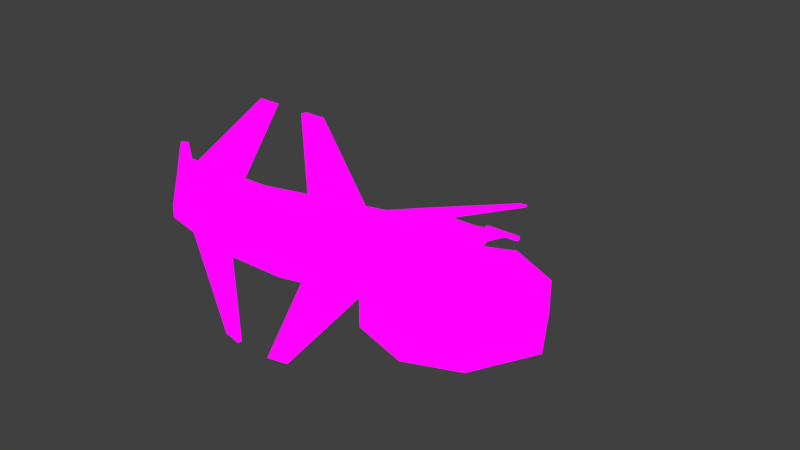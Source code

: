 # Source: bow.blend  (saved by Blender 2.79.0; exported with 4.5.12 LTS)
import bpy
from mathutils import Matrix  # noqa: F401  (used for matrix-valued properties, if any)

bpy.ops.wm.read_factory_settings(use_empty=True)
scene = bpy.context.scene
scene.name = 'Scene'

# ---- collections
col_collection_1 = bpy.data.collections.new('Collection 1'); scene.collection.children.link(col_collection_1)

# ---- images (referenced by path relative to the original .blend; pixels are not part of the script)
import os
ASSET_DIR = os.environ.get("B2B_ASSET_DIR", "")  # directory of the original .blend (textures are referenced by path, not embedded)
HERE = os.path.dirname(os.path.abspath(__file__))  # packed textures are extracted next to this script under _unpacked/

def load_image(name, relpath, width, height, colorspace="sRGB"):
    """Load a texture the original file referenced (path relative to the .blend, or extracted next to this script)."""
    p = next((c for c in (os.path.join(HERE, relpath), os.path.join(ASSET_DIR, relpath)) if relpath and os.path.exists(c)), "")
    if p:
        img = bpy.data.images.load(p, check_existing=True)
        img.name = name
    else:  # same state as the original file: an image datablock whose file is absent (Cycles renders it pink)
        img = bpy.data.images.new(name, width, height)
        img.source = "FILE"
        img.filepath = "//" + (relpath or name)
    img.colorspace_settings.name = colorspace
    return img
img_bowtex = load_image('bowtex', 'bowtex.png', 1024, 1024, 'sRGB')

# ---- materials (node trees are filled in below, after node groups)
mat_wood = bpy.data.materials.new('wood')
mat_wood.alpha_threshold = 0.0
mat_wood.roughness = 0.5
mat_metal = bpy.data.materials.new('metal')
mat_metal.alpha_threshold = 0.0
mat_metal.roughness = 0.5
mat_metal2 = bpy.data.materials.new('metal2')
mat_metal2.alpha_threshold = 0.0
mat_metal2.roughness = 0.5

# ---- material node trees
mat_wood.use_nodes = True; mat_wood.node_tree.nodes.clear()
_N = mat_wood.node_tree.nodes; _L = mat_wood.node_tree.links
n0 = _N.new('ShaderNodeOutputMaterial'); n0.name = 'Material Output'; n0.location = (300, 300)
n1 = _N.new('ShaderNodeTexImage'); n1.name = 'Image Texture'; n1.location = (62, 145)
n1.width = 140
n1.image = img_bowtex
n2 = _N.new('ShaderNodeBsdfDiffuse'); n2.name = 'Diffuse BSDF'; n2.location = (10, 300)
n2.inputs[0].default_value = (0.1424, 0.05811, 0.02749, 1.0)
n2.inputs[1].default_value = 0.5
_L.new(n1.outputs[0], n0.inputs[0])
n0.is_active_output = True
mat_metal.use_nodes = True; mat_metal.node_tree.nodes.clear()
_N = mat_metal.node_tree.nodes; _L = mat_metal.node_tree.links
n0 = _N.new('ShaderNodeOutputMaterial'); n0.name = 'Material Output'; n0.location = (300, 300)
n1 = _N.new('ShaderNodeBsdfDiffuse'); n1.name = 'Diffuse BSDF'; n1.location = (10, 300)
n1.inputs[0].default_value = (0.07658, 0.03735, 0.02543, 1.0)
n1.inputs[1].default_value = 0.6
n2 = _N.new('ShaderNodeTexImage'); n2.name = 'Image Texture'; n2.location = (108, 137)
n2.width = 140
n2.image = img_bowtex
_L.new(n2.outputs[0], n0.inputs[0])
n0.is_active_output = True
mat_metal2.use_nodes = True; mat_metal2.node_tree.nodes.clear()
_N = mat_metal2.node_tree.nodes; _L = mat_metal2.node_tree.links
n0 = _N.new('ShaderNodeOutputMaterial'); n0.name = 'Material Output'; n0.location = (300, 300)
n1 = _N.new('ShaderNodeBsdfDiffuse'); n1.name = 'Diffuse BSDF'; n1.location = (10, 300)
n1.inputs[0].default_value = (0.008163, 0.42, 0.0, 1.0)
n1.inputs[1].default_value = 0.1084
n2 = _N.new('ShaderNodeTexImage'); n2.name = 'Image Texture'; n2.location = (108, 137)
n2.width = 140
n2.image = img_bowtex
_L.new(n2.outputs[0], n0.inputs[0])
n0.is_active_output = True

# ---- world
world_world = bpy.data.worlds.new('World'); scene.world = world_world
world_world.use_nodes = True; world_world.node_tree.nodes.clear()
_N = world_world.node_tree.nodes; _L = world_world.node_tree.links
n0 = _N.new('ShaderNodeOutputWorld'); n0.name = 'World Output'; n0.location = (300, 300)
n1 = _N.new('ShaderNodeBackground'); n1.name = 'Background'; n1.location = (10, 300)
n1.inputs[0].default_value = (0.05088, 0.05088, 0.05088, 1.0)
_L.new(n1.outputs[0], n0.inputs[0])
n0.is_active_output = True
world_world.color = (0.05088, 0.05088, 0.05088)
world_world.use_sun_shadow = False
world_world.sun_shadow_jitter_overblur = 0.0
world_world.cycles.sampling_method = 'MANUAL'

# ---- lights
light_hemi_003 = bpy.data.lights.new('Hemi.003', 'SUN')
light_hemi_003.transmission_factor = 0.0
light_hemi_003.angle = 0.1993
light_hemi_003.energy = 5.0
light_hemi_003.shadow_buffer_clip_start = 0.5
light_hemi_003.shadow_soft_size = 0.1
light_hemi_003.shadow_cascade_max_distance = 1000.0
light_hemi_002 = bpy.data.lights.new('Hemi.002', 'SUN')
light_hemi_002.transmission_factor = 0.0
light_hemi_002.angle = 0.1993
light_hemi_002.energy = 5.0
light_hemi_002.shadow_buffer_clip_start = 0.5
light_hemi_002.shadow_soft_size = 0.1
light_hemi_002.shadow_cascade_max_distance = 1000.0
light_hemi_001 = bpy.data.lights.new('Hemi.001', 'SUN')
light_hemi_001.transmission_factor = 0.0
light_hemi_001.angle = 0.1993
light_hemi_001.energy = 5.0
light_hemi_001.shadow_buffer_clip_start = 0.5
light_hemi_001.shadow_soft_size = 0.1
light_hemi_001.shadow_cascade_max_distance = 1000.0
light_hemi = bpy.data.lights.new('Hemi', 'SUN')
light_hemi.transmission_factor = 0.0
light_hemi.angle = 0.1993
light_hemi.energy = 5.0
light_hemi.shadow_buffer_clip_start = 0.5
light_hemi.shadow_soft_size = 0.1
light_hemi.shadow_cascade_max_distance = 1000.0

# ---- meshes
me_cube = bpy.data.meshes.new('Cube')
me_cube.from_pydata([(-1.242, 0.08509, -2.328), (-0.2292, 1.201, -1.617), (-1.229, 2.716, -2.328), (-0.226, 1.695, -1.617), (1.139, 0.1449, -2.328), (0.2043, 1.215, -1.617), (1.18, 2.746, -2.328), (0.2141, 1.702, -1.617), (0.03059, 3.294, -2.328), (0.005748, 1.802, -1.617), (0.03059, -0.3016, -2.328), (-0.001482, 1.132, -1.617), (-1.757, 1.496, -2.328), (-0.3256, 1.465, -1.617), (1.838, 1.496, -2.328), (0.3365, 1.47, -1.617), (-1.757, 1.496, -1.617), (-1.229, 2.716, -1.617), (0.03059, 3.294, -1.617), (1.18, 2.746, -1.617), (1.838, 1.496, -1.617), (1.139, 0.1449, -1.617), (0.03059, -0.3016, -1.617), (-1.242, 0.08509, -1.617), (-0.1557, 1.46, -1.297), (-0.1051, 1.577, -1.297), (0.004478, 1.627, -1.297), (0.09886, 1.582, -1.297), (0.1583, 1.47, -1.297), (0.09101, 1.339, -1.297), (-0.008823, 1.299, -1.297), (-0.1079, 1.329, -1.297), (-0.3256, 1.465, -1.297), (-0.226, 1.695, -1.297), (0.005748, 1.802, -1.297), (0.2141, 1.702, -1.297), (0.3365, 1.47, -1.297), (0.2043, 1.215, -1.297), (-0.001482, 1.132, -1.297), (-0.2292, 1.201, -1.297), (-0.1557, 1.46, -0.7584), (-0.1051, 1.577, -0.7584), (0.004478, 1.627, -0.7584), (0.09886, 1.582, -0.7584), (0.1583, 1.47, -0.7584), (0.09101, 1.339, -0.7584), (-0.008823, 1.299, -0.7584), (-0.1079, 1.329, -0.7584), (-0.2958, 1.46, -0.6393), (-0.1988, 1.684, -0.6393), (0.01145, 1.781, -0.6393), (0.1925, 1.694, -0.6393), (0.3066, 1.478, -0.6393), (0.1775, 1.228, -0.6393), (-0.01407, 1.151, -0.6393), (-0.2042, 1.209, -0.6393), (-0.2958, 1.46, -0.5417), (-0.1988, 1.684, -0.5417), (0.01145, 1.781, -0.5417), (0.1925, 1.694, -0.5417), (0.3066, 1.478, -0.5417), (0.1775, 1.228, -0.5417), (-0.01407, 1.151, -0.5417), (-0.2042, 1.209, -0.5417), (0.5021, 1.46, -0.612), (0.5014, 1.59, -0.556), (0.4999, 1.645, -0.4345), (0.4986, 1.596, -0.3299), (0.4978, 1.471, -0.264), (0.4987, 1.326, -0.3386), (0.5001, 1.282, -0.4492), (0.5015, 1.315, -0.559), (-0.5042, 1.46, -0.6245), (-0.5049, 1.59, -0.5684), (-0.5064, 1.645, -0.447), (-0.5077, 1.596, -0.3424), (-0.5085, 1.471, -0.2765), (-0.5076, 1.326, -0.3511), (-0.5062, 1.282, -0.4617), (-0.5048, 1.315, -0.5715), (0.1645, 1.645, -0.4387), (-0.1709, 1.645, -0.4428), (-0.1722, 1.596, -0.3382), (0.1632, 1.596, -0.3341), (0.166, 1.315, -0.5632), (-0.1694, 1.315, -0.5674), (-0.1687, 1.46, -0.6203), (0.1667, 1.46, -0.6162), (0.166, 1.59, -0.5601), (-0.1694, 1.59, -0.5643), (0.1624, 1.471, -0.2682), (-0.1731, 1.471, -0.2723), (-0.1721, 1.326, -0.3469), (0.1633, 1.326, -0.3428), (-0.1708, 1.282, -0.4576), (0.1647, 1.282, -0.4534), (1.945, -2.72, 1.623), (1.951, -2.894, 1.063), (-1.999, -2.72, 1.575), (-1.993, -2.894, 1.014), (0.6303, -2.72, 1.607), (0.6357, -2.894, 1.046), (-0.6842, -2.72, 1.591), (-0.6788, -2.894, 1.03), (0.2008, 2.626, -0.9902), (0.2002, 2.648, -0.9427), (-0.1935, 2.626, -0.9951), (-0.1941, 2.648, -0.9476), (-0.06267, 2.648, -0.9459), (-0.06208, 2.626, -0.9935), (0.06875, 2.648, -0.9443), (0.06933, 2.626, -0.9919), (0.3571, 2.706, -1.047), (0.3561, 2.745, -0.9623), (-0.3484, 2.706, -1.056), (-0.3495, 2.745, -0.971), (-0.1143, 2.745, -0.9681), (-0.1132, 2.706, -1.053), (0.1209, 2.745, -0.9652), (0.122, 2.706, -1.05), (0.278, 2.862, -1.033), (0.2787, 2.835, -1.091), (-0.2697, 2.862, -1.04), (-0.269, 2.835, -1.098), (-0.1127, 2.835, -1.096), (-0.1134, 2.862, -1.038), (0.1225, 2.835, -1.093), (0.1218, 2.862, -1.035), (0.3578, 2.829, -1.104), (0.3568, 2.868, -1.019), (-0.3477, 2.829, -1.113), (-0.3488, 2.868, -1.028), (-0.1136, 2.868, -1.025), (-0.1125, 2.829, -1.11), (0.1216, 2.868, -1.022), (0.1227, 2.829, -1.107), (0.05731, 3.062, -1.147), (0.05763, 3.05, -1.173), (-0.0462, 3.062, -1.149), (-0.04588, 3.05, -1.174), (0.1261, 3.062, -1.147), (0.1264, 3.05, -1.172), (-0.115, 3.062, -1.15), (-0.1147, 3.05, -1.175), (1.943, -3.068, 1.764), (1.949, -3.242, 1.203), (-2.001, -3.068, 1.715), (-1.995, -3.242, 1.154), (-2.28, -2.655, 1.526), (-2.276, -2.776, 1.099), (-2.281, -2.896, 1.622), (-2.277, -3.016, 1.196), (2.408, -2.555, 1.589), (2.411, -2.681, 1.148), (2.406, -2.807, 1.69), (2.41, -2.933, 1.249), (-2.921, -2.181, 1.481), (-2.918, -2.257, 1.164), (-2.922, -2.333, 1.542), (-2.919, -2.41, 1.225), (3.059, -2.118, 1.564), (3.062, -2.205, 1.22), (3.058, -2.291, 1.634), (3.061, -2.378, 1.29), (0.7887, -2.823, 1.815), (1.777, -2.826, 1.817), (-1.84, -2.826, 1.772), (-0.8524, -2.823, 1.794), (0.789, -3.132, 1.856), (1.775, -2.891, 1.879), (-1.84, -2.891, 1.834), (-0.8537, -3.132, 1.836), (-2.285, -2.843, 1.779), (-2.284, -2.602, 1.682), (2.402, -2.754, 1.847), (2.403, -2.502, 1.745), (-2.926, -2.281, 1.699), (-2.925, -2.128, 1.637), (3.054, -2.238, 1.791), (3.055, -2.065, 1.721), (0.8375, -3.137, 0.9671), (1.745, -3.141, 0.9658), (-1.792, -3.141, 0.9219), (-0.8844, -3.137, 0.9458), (0.8382, -3.358, 0.9844), (1.743, -3.136, 1.008), (-1.791, -3.136, 0.9644), (-0.8855, -3.358, 0.963), (-2.279, -3.064, 1.053), (-2.277, -2.823, 0.9567), (2.41, -2.729, 1.005), (2.409, -2.981, 1.107), (-2.92, -2.458, 1.082), (-2.92, -2.305, 1.021), (3.061, -2.252, 1.078), (3.06, -2.426, 1.148), (0.6346, -2.942, 0.9038), (1.949, -2.942, 0.9201), (-1.995, -2.942, 0.8712), (-0.68, -2.942, 0.8875), (0.6328, -3.608, 1.044), (1.947, -3.29, 1.06), (-1.996, -3.29, 1.011), (-0.6817, -3.608, 1.028), (0.3082, -3.557, -0.4229), (0.6398, -3.558, -0.4234), (-0.6523, -3.558, -0.4394), (-0.3208, -3.557, -0.4307), (0.3085, -3.637, -0.4166), (0.6391, -3.556, -0.4078), (-0.652, -3.556, -0.4239), (-0.3212, -3.637, -0.4244), (0.626, -2.667, 1.764), (1.941, -2.667, 1.78), (-2.003, -2.667, 1.731), (-0.6885, -2.667, 1.748), (0.6243, -3.332, 1.904), (1.939, -3.015, 1.921), (-2.005, -3.015, 1.872), (-0.6903, -3.332, 1.888), (0.2269, -2.542, 3.067), (0.5572, -2.543, 3.068), (-0.6521, -2.543, 3.053), (-0.3218, -2.542, 3.06), (0.2269, -2.645, 3.081), (0.5566, -2.565, 3.089), (-0.652, -2.565, 3.074), (-0.3222, -2.645, 3.074), (0.6286, -3.385, 1.747), (0.634, -3.56, 1.187), (-0.686, -3.385, 1.731), (-0.6806, -3.56, 1.17), (0.4934, -3.426, 1.615), (0.4963, -3.519, 1.315), (-0.5483, -3.426, 1.603), (-0.5454, -3.519, 1.302), (0.02763, 3.414, -0.6513), (0.02768, 3.413, -0.7281), (-0.0265, 3.414, -0.652), (-0.02645, 3.413, -0.7287), (0.09809, 3.423, -0.6755), (0.09827, 3.417, -0.6945), (-0.09705, 3.423, -0.6779), (-0.09686, 3.417, -0.6969), (0.09825, 3.464, -0.6884), (0.09843, 3.458, -0.7074), (-0.09689, 3.464, -0.6908), (-0.0967, 3.458, -0.7098), (0.05217, 3.492, -0.7025), (0.05227, 3.489, -0.7126), (-0.0505, 3.492, -0.7038), (-0.0504, 3.489, -0.7138), (0.001319, 3.602, -0.7431), (0.001319, 3.602, -0.7431), (0.001319, 3.602, -0.7431), (0.001319, 3.602, -0.7431), (0.1784, 0.6343, 0.2593), (0.1787, 0.6233, 0.1527), (-0.1812, 0.6233, 0.1483), (-0.1815, 0.6343, 0.2549), (-0.3556, -2.71, 1.322), (0.324, -2.71, 1.33), (0.3247, -2.731, 1.192), (-0.3549, -2.731, 1.184), (0.05679, -4.227, 1.718), (0.05725, -4.242, 1.67), (-0.1092, -4.227, 1.715), (-0.1088, -4.242, 1.668)], [], [(12, 16, 17, 2), (8, 18, 19, 6), (14, 20, 21, 4), (10, 22, 23, 0), (4, 21, 22, 10), (2, 17, 18, 8), (14, 4, 10, 0, 12, 2, 8, 6), (6, 19, 20, 14), (0, 23, 16, 12), (13, 1, 39, 32), (13, 3, 17, 16), (9, 7, 19, 18), (15, 5, 21, 20), (11, 1, 23, 22), (3, 9, 18, 17), (5, 11, 22, 21), (1, 13, 16, 23), (7, 15, 20, 19), (28, 27, 43, 44), (9, 3, 33, 34), (5, 15, 36, 37), (3, 13, 32, 33), (15, 7, 35, 36), (11, 5, 37, 38), (1, 11, 38, 39), (7, 9, 34, 35), (24, 25, 33, 32), (26, 27, 35, 34), (28, 29, 37, 36), (30, 31, 39, 38), (25, 26, 34, 33), (29, 30, 38, 37), (31, 24, 32, 39), (27, 28, 36, 35), (42, 41, 49, 50), (30, 29, 45, 46), (31, 30, 46, 47), (27, 26, 42, 43), (24, 31, 47, 40), (26, 25, 41, 42), (29, 28, 44, 45), (25, 24, 40, 41), (48, 55, 63, 56), (45, 44, 52, 53), (41, 40, 48, 49), (44, 43, 51, 52), (46, 45, 53, 54), (47, 46, 54, 55), (43, 42, 50, 51), (40, 47, 55, 48), (56, 63, 62, 61, 60, 59, 58, 57), (50, 49, 57, 58), (53, 52, 60, 61), (49, 48, 56, 57), (52, 51, 59, 60), (54, 53, 61, 62), (55, 54, 62, 63), (51, 50, 58, 59), (64, 65, 66, 67, 68, 69, 70, 71), (72, 79, 78, 77, 76, 75, 74, 73), (82, 81, 74, 75), (86, 85, 79, 72), (66, 65, 104, 105), (92, 91, 76, 77), (89, 86, 72, 73), (91, 82, 75, 76), (94, 92, 102, 103), (85, 94, 78, 79), (71, 70, 95, 84), (84, 95, 94, 85), (95, 70, 97, 101), (95, 93, 92, 94), (68, 67, 83, 90), (90, 83, 82, 91), (65, 64, 87, 88), (88, 87, 86, 89), (69, 68, 90, 93), (93, 90, 91, 92), (65, 88, 111, 104), (73, 74, 107, 106), (64, 71, 84, 87), (87, 84, 85, 86), (67, 66, 80, 83), (83, 80, 81, 82), (147, 146, 150, 151), (155, 145, 201, 191), (77, 78, 99, 98), (69, 93, 100, 96), (93, 95, 101, 100), (78, 94, 103, 99), (70, 69, 96, 97), (92, 77, 98, 102), (107, 108, 116, 115), (110, 105, 113, 118), (104, 111, 119, 112), (80, 66, 105, 110), (88, 89, 109, 111), (89, 73, 106, 109), (74, 81, 108, 107), (81, 80, 110, 108), (118, 113, 129, 134), (112, 119, 135, 128), (114, 115, 131, 130), (105, 104, 112, 113), (111, 109, 117, 119), (108, 110, 118, 116), (109, 106, 114, 117), (106, 107, 115, 114), (125, 122, 142, 138), (124, 126, 137, 139), (127, 125, 138, 136), (115, 116, 132, 131), (113, 112, 128, 129), (119, 117, 133, 135), (116, 118, 134, 132), (117, 114, 130, 133), (120, 121, 129, 128), (123, 122, 130, 131), (124, 123, 131, 132), (122, 125, 133, 130), (121, 126, 134, 129), (126, 124, 132, 134), (127, 120, 128, 135), (125, 127, 135, 133), (139, 138, 142, 143), (141, 140, 136, 137), (137, 136, 138, 139), (122, 123, 143, 142), (120, 127, 136, 140), (126, 121, 141, 137), (123, 124, 139, 143), (121, 120, 140, 141), (149, 99, 198, 189), (231, 230, 146, 147), (145, 144, 228, 229), (160, 152, 175, 179), (144, 154, 174, 217), (98, 148, 173, 214), (97, 96, 152, 153), (229, 231, 203, 200), (102, 98, 214, 215), (98, 99, 149, 148), (153, 161, 194, 190), (158, 150, 172, 176), (97, 153, 190, 197), (101, 97, 197, 196), (228, 144, 217, 216), (144, 145, 155, 154), (156, 157, 159, 158), (151, 150, 158, 159), (147, 151, 188, 202), (148, 149, 157, 156), (161, 160, 162, 163), (153, 152, 160, 161), (148, 156, 177, 173), (154, 155, 163, 162), (212, 215, 219, 216), (167, 166, 222, 223), (170, 171, 227, 226), (172, 173, 177, 176), (218, 214, 173, 172), (213, 217, 174, 175), (175, 174, 178, 179), (146, 230, 219, 218), (154, 162, 178, 174), (100, 102, 215, 212), (150, 146, 218, 172), (156, 158, 176, 177), (96, 100, 212, 213), (152, 96, 213, 175), (162, 160, 179, 178), (230, 228, 216, 219), (180, 181, 205, 204), (185, 184, 208, 209), (199, 196, 200, 203), (198, 202, 188, 189), (191, 190, 194, 195), (201, 197, 190, 191), (189, 188, 192, 193), (163, 155, 191, 195), (145, 229, 200, 201), (151, 159, 192, 188), (99, 103, 199, 198), (157, 149, 189, 193), (231, 147, 202, 203), (103, 101, 196, 199), (159, 157, 193, 192), (161, 163, 195, 194), (181, 180, 196, 197), (183, 182, 198, 199), (184, 185, 201, 200), (186, 187, 203, 202), (187, 183, 199, 203), (182, 186, 202, 198), (185, 181, 197, 201), (180, 184, 200, 196), (204, 205, 209, 208), (206, 207, 211, 210), (184, 180, 204, 208), (186, 182, 206, 210), (187, 186, 210, 211), (182, 183, 207, 206), (181, 185, 209, 205), (183, 187, 211, 207), (164, 165, 213, 212), (166, 167, 215, 214), (169, 168, 216, 217), (171, 170, 218, 219), (170, 166, 214, 218), (167, 171, 219, 215), (168, 164, 212, 216), (165, 169, 217, 213), (223, 222, 226, 227), (221, 220, 224, 225), (164, 168, 224, 220), (166, 170, 226, 222), (168, 169, 225, 224), (165, 164, 220, 221), (169, 165, 221, 225), (171, 167, 223, 227), (232, 233, 229, 228), (235, 234, 230, 231), (234, 232, 228, 230), (233, 235, 231, 229), (259, 256, 236, 238), (238, 236, 240, 242), (256, 257, 237, 236), (257, 258, 239, 237), (258, 259, 238, 239), (241, 243, 247, 245), (236, 237, 241, 240), (237, 239, 243, 241), (239, 238, 242, 243), (246, 244, 248, 250), (243, 242, 246, 247), (242, 240, 244, 246), (240, 241, 245, 244), (248, 249, 253, 252), (244, 245, 249, 248), (245, 247, 251, 249), (247, 246, 250, 251), (254, 252, 253, 255), (249, 251, 255, 253), (251, 250, 254, 255), (250, 248, 252, 254), (263, 235, 233, 262), (263, 260, 259, 258), (262, 263, 258, 257), (261, 262, 257, 256), (260, 261, 256, 259), (234, 260, 261, 232), (234, 235, 263, 260), (102, 100, 261, 260), (101, 103, 263, 262), (103, 102, 260, 263), (233, 232, 261, 262), (100, 101, 262, 261), (235, 267, 266, 234), (234, 266, 264, 232), (232, 264, 265, 233), (233, 265, 267, 235), (265, 264, 266, 267)])
me_cube.polygons.foreach_set('material_index', [0, 0, 0, 0, 0, 0, 0, 0, 0, 2, 0, 0, 0, 0, 0, 0, 0, 0, 0, 2, 2, 2, 2, 2, 2, 2, 2, 2, 2, 2, 2, 2, 2, 2, 2, 0, 0, 0, 0, 0, 0, 0, 2, 2, 2, 2, 2, 2, 2, 2, 2, 2, 2, 2, 2, 2, 2, 2, 1, 1, 1, 1, 1, 1, 1, 1, 1, 1, 1, 2, 1, 2, 1, 2, 1, 1, 1, 2, 1, 1, 1, 1, 1, 2, 0, 0, 1, 1, 1, 1, 1, 1, 1, 1, 1, 1, 1, 1, 1, 1, 1, 1, 1, 1, 1, 1, 1, 1, 1, 1, 1, 1, 1, 1, 1, 1, 1, 1, 1, 1, 1, 1, 1, 1, 1, 1, 1, 1, 1, 1, 1, 1, 0, 0, 0, 0, 0, 0, 0, 0, 0, 0, 0, 0, 0, 0, 0, 0, 0, 0, 0, 0, 0, 0, 0, 0, 0, 2, 2, 0, 0, 0, 0, 0, 0, 0, 0, 0, 0, 0, 0, 0, 2, 2, 0, 0, 0, 0, 0, 0, 0, 0, 0, 0, 0, 0, 0, 0, 0, 0, 0, 0, 0, 0, 0, 0, 2, 2, 2, 2, 2, 2, 2, 2, 0, 0, 0, 0, 0, 0, 0, 0, 2, 2, 2, 2, 2, 2, 2, 2, 0, 0, 0, 0, 2, 2, 2, 2, 2, 2, 2, 2, 2, 2, 2, 2, 2, 2, 2, 2, 2, 2, 2, 2, 2, 0, 2, 2, 2, 2, 0, 0, 0, 0, 1, 0, 1, 2, 2, 2, 2, 2])
_uv = me_cube.uv_layers.new(name='UVMap')
_uv.uv.foreach_set('vector', [0.3715, 0.7054, 0.3169, 0.7059, 0.3169, 0.6074, 0.3716, 0.6069, 0.4936, 0.7555, 0.4395, 0.7563, 0.4351, 0.6587, 0.4892, 0.6579, 0.2339, 0.492, 0.2876, 0.4935, 0.2745, 0.5975, 0.2208, 0.596, 0.2216, 0.6886, 0.2753, 0.6901, 0.2876, 0.758, 0.2339, 0.7565, 0.2208, 0.596, 0.2745, 0.5975, 0.2753, 0.6901, 0.2216, 0.6886, 0.3716, 0.6069, 0.3169, 0.6074, 0.3189, 0.556, 0.3735, 0.5555, 0.3865, 0.546, 0.3169, 0.4541, 0.3211, 0.3603, 0.3866, 0.2803, 0.4978, 0.2865, 0.5638, 0.3621, 0.5638, 0.4708, 0.4913, 0.5369, 0.4892, 0.6579, 0.4351, 0.6587, 0.4395, 0.5563, 0.4936, 0.5555, 0.3735, 0.8141, 0.3189, 0.8146, 0.3169, 0.7059, 0.3715, 0.7054, 0.1921, 0.9382, 0.1925, 0.9585, 0.1679, 0.9587, 0.1675, 0.9384, 0.4524, 0.1617, 0.465, 0.1473, 0.5657, 0.1878, 0.4991, 0.2639, 0.465, 0.1273, 0.4517, 0.1154, 0.4926, 0.01314, 0.5657, 0.07888, 0.4321, 0.1138, 0.4188, 0.1313, 0.3169, 0.09733, 0.387, 0.004733, 0.4196, 0.1487, 0.4314, 0.163, 0.3871, 0.2709, 0.3211, 0.1912, 0.465, 0.1473, 0.465, 0.1273, 0.5657, 0.07888, 0.5657, 0.1878, 0.4188, 0.1313, 0.4196, 0.1487, 0.3211, 0.1912, 0.3169, 0.09733, 0.4314, 0.163, 0.4524, 0.1617, 0.4991, 0.2639, 0.3871, 0.2709, 0.4517, 0.1154, 0.4321, 0.1138, 0.387, 0.004733, 0.4926, 0.01314, 0.7967, 0.8831, 0.8057, 0.8837, 0.8057, 0.9257, 0.7967, 0.9252, 0.1925, 0.9102, 0.1921, 0.9196, 0.1675, 0.9198, 0.1679, 0.9104, 0.2208, 0.9201, 0.2232, 0.9004, 0.2474, 0.901, 0.245, 0.9207, 0.1921, 0.9196, 0.1921, 0.9382, 0.1675, 0.9384, 0.1675, 0.9198, 0.06204, 0.9344, 0.06122, 0.9534, 0.03685, 0.9538, 0.03767, 0.9348, 0.221, 0.9373, 0.2208, 0.9201, 0.245, 0.9207, 0.2452, 0.9379, 0.2232, 0.9494, 0.221, 0.9373, 0.2452, 0.9379, 0.2474, 0.95, 0.06122, 0.9534, 0.06204, 0.9711, 0.03767, 0.9715, 0.03685, 0.9538, 0.03254, 0.9116, 0.03891, 0.9043, 0.05073, 0.9093, 0.03817, 0.9237, 0.03891, 0.8948, 0.03291, 0.8894, 0.03748, 0.8773, 0.05073, 0.8893, 0.02338, 0.8886, 0.01662, 0.8976, 0.00461, 0.8933, 0.01786, 0.8758, 0.017, 0.906, 0.02214, 0.9122, 0.01721, 0.925, 0.005393, 0.9107, 0.03891, 0.9043, 0.03891, 0.8948, 0.05073, 0.8893, 0.05073, 0.9093, 0.01662, 0.8976, 0.017, 0.906, 0.005393, 0.9107, 0.00461, 0.8933, 0.02214, 0.9122, 0.03254, 0.9116, 0.03817, 0.9237, 0.01721, 0.925, 0.03291, 0.8894, 0.02338, 0.8886, 0.01786, 0.8758, 0.03748, 0.8773, 0.07126, 0.9483, 0.07126, 0.9389, 0.07906, 0.9344, 0.07906, 0.9526, 0.009736, 0.9347, 0.01785, 0.9344, 0.01785, 0.9762, 0.009736, 0.9765, 0.00461, 0.9358, 0.009736, 0.9347, 0.009736, 0.9765, 0.00461, 0.9776, 0.8057, 0.8837, 0.8135, 0.8834, 0.8135, 0.9255, 0.8057, 0.9257, 0.7023, 0.9317, 0.6925, 0.9319, 0.6922, 0.8894, 0.702, 0.8892, 0.7159, 0.9319, 0.7115, 0.9317, 0.7112, 0.8893, 0.7156, 0.8894, 0.01785, 0.9344, 0.02763, 0.9354, 0.02763, 0.9772, 0.01785, 0.9762, 0.7115, 0.9317, 0.7023, 0.9317, 0.702, 0.8892, 0.7112, 0.8893, 0.7013, 0.8796, 0.6825, 0.8799, 0.6824, 0.8722, 0.7012, 0.8719, 0.2729, 0.9307, 0.2823, 0.9363, 0.2801, 0.948, 0.2619, 0.9372, 0.7112, 0.8893, 0.702, 0.8892, 0.7013, 0.8796, 0.7189, 0.8796, 0.7967, 0.9252, 0.8057, 0.9257, 0.8055, 0.9366, 0.7882, 0.9356, 0.2701, 0.9227, 0.2729, 0.9307, 0.2619, 0.9372, 0.2567, 0.9219, 0.2725, 0.915, 0.2701, 0.9227, 0.2567, 0.9219, 0.2613, 0.9071, 0.8057, 0.9257, 0.8135, 0.9255, 0.8205, 0.9361, 0.8055, 0.9366, 0.2823, 0.9115, 0.2725, 0.915, 0.2613, 0.9071, 0.2801, 0.9004, 0.4989, 0.9441, 0.4789, 0.9453, 0.4691, 0.9334, 0.4683, 0.9172, 0.4813, 0.9001, 0.4996, 0.9016, 0.5111, 0.9119, 0.5111, 0.9301, 0.7273, 0.8799, 0.7189, 0.8796, 0.7189, 0.8719, 0.7272, 0.8722, 0.1423, 0.8736, 0.1445, 0.8544, 0.1519, 0.8545, 0.1496, 0.8738, 0.7189, 0.8796, 0.7013, 0.8796, 0.7012, 0.8719, 0.7189, 0.8719, 0.7882, 0.9356, 0.8055, 0.9366, 0.8055, 0.9442, 0.7882, 0.9432, 0.1426, 0.8896, 0.1423, 0.8736, 0.1496, 0.8738, 0.1499, 0.8897, 0.1445, 0.8998, 0.1426, 0.8896, 0.1499, 0.8897, 0.1519, 0.8999, 0.8055, 0.9366, 0.8205, 0.9361, 0.8205, 0.9437, 0.8055, 0.9442, 0.1868, 0.5708, 0.1941, 0.5669, 0.2041, 0.568, 0.2102, 0.5732, 0.2116, 0.5804, 0.2026, 0.5844, 0.1936, 0.5831, 0.1868, 0.5785, 0.9312, 0.3832, 0.9304, 0.3711, 0.9371, 0.3652, 0.9462, 0.3649, 0.9559, 0.3729, 0.9552, 0.384, 0.9494, 0.3909, 0.9391, 0.3908, 0.1432, 0.3721, 0.1433, 0.3779, 0.1175, 0.3779, 0.1175, 0.3721, 0.8679, 0.6362, 0.8679, 0.6484, 0.8421, 0.6484, 0.8421, 0.6362, 0.2041, 0.568, 0.1941, 0.5669, 0.1954, 0.492, 0.1994, 0.4925, 0.1433, 0.3516, 0.1432, 0.3612, 0.1175, 0.3612, 0.1175, 0.3516, 0.8678, 0.6276, 0.8679, 0.6362, 0.8421, 0.6362, 0.8421, 0.6276, 0.1432, 0.3612, 0.1432, 0.3721, 0.1175, 0.3721, 0.1175, 0.3612, 0.4098, 0.6024, 0.4186, 0.6047, 0.4258, 0.8379, 0.3827, 0.8249, 0.4033, 0.5976, 0.4098, 0.6024, 0.4025, 0.6235, 0.396, 0.6186, 0.4178, 0.5555, 0.4243, 0.5604, 0.417, 0.5814, 0.4105, 0.5765, 0.4105, 0.5765, 0.417, 0.5814, 0.4098, 0.6024, 0.4033, 0.5976, 0.6463, 0.4862, 0.6708, 0.4945, 0.6708, 0.8624, 0.5749, 0.8297, 0.417, 0.5814, 0.4258, 0.5836, 0.4186, 0.6047, 0.4098, 0.6024, 0.1948, 0.3612, 0.1948, 0.3721, 0.169, 0.3721, 0.169, 0.3612, 0.169, 0.3612, 0.169, 0.3721, 0.1432, 0.3721, 0.1432, 0.3612, 0.9194, 0.6276, 0.9194, 0.6362, 0.8936, 0.6362, 0.8936, 0.6276, 0.8936, 0.6276, 0.8936, 0.6362, 0.8679, 0.6362, 0.8678, 0.6276, 0.1948, 0.3516, 0.1948, 0.3612, 0.169, 0.3612, 0.169, 0.3516, 0.169, 0.3516, 0.169, 0.3612, 0.1432, 0.3612, 0.1433, 0.3516, 0.9194, 0.6276, 0.8936, 0.6276, 0.8858, 0.5396, 0.8959, 0.5396, 0.9391, 0.3908, 0.9494, 0.3909, 0.9453, 0.4806, 0.9413, 0.4806, 0.9194, 0.6362, 0.9194, 0.6484, 0.8936, 0.6484, 0.8936, 0.6362, 0.8936, 0.6362, 0.8936, 0.6484, 0.8679, 0.6484, 0.8679, 0.6362, 0.1948, 0.3721, 0.1948, 0.3779, 0.169, 0.3779, 0.169, 0.3721, 0.169, 0.3721, 0.169, 0.3779, 0.1433, 0.3779, 0.1432, 0.3721, 0.5756, 0.9338, 0.5772, 0.8875, 0.5904, 0.8908, 0.5901, 0.9258, 0.02844, 0.5597, 0.02068, 0.603, 0.009218, 0.604, 0.01697, 0.5607, 0.9462, 0.3649, 0.9371, 0.3652, 0.9111, 0.01001, 0.9559, 0.004733, 0.1948, 0.3516, 0.169, 0.3516, 0.2066, 0.004733, 0.3076, 0.004734, 0.8329, 0.873, 0.8237, 0.8737, 0.7882, 0.5286, 0.8329, 0.5218, 0.7783, 0.8541, 0.7538, 0.8624, 0.6824, 0.5189, 0.7783, 0.4862, 0.1936, 0.5831, 0.2026, 0.5844, 0.2116, 0.9007, 0.1675, 0.8917, 0.1433, 0.3516, 0.1175, 0.3516, 0.00461, 0.004734, 0.1056, 0.004733, 0.141, 0.4643, 0.1511, 0.4643, 0.1471, 0.4721, 0.1291, 0.4721, 0.1612, 0.4643, 0.1713, 0.4643, 0.1833, 0.4721, 0.1652, 0.4721, 0.8959, 0.5396, 0.8858, 0.5396, 0.8898, 0.5323, 0.9079, 0.5323, 0.169, 0.3779, 0.1948, 0.3779, 0.1713, 0.4643, 0.1612, 0.4643, 0.8936, 0.6276, 0.8678, 0.6276, 0.8757, 0.5396, 0.8858, 0.5396, 0.8678, 0.6276, 0.8421, 0.6276, 0.8656, 0.5396, 0.8757, 0.5396, 0.1175, 0.3779, 0.1433, 0.3779, 0.1511, 0.4643, 0.141, 0.4643, 0.1433, 0.3779, 0.169, 0.3779, 0.1612, 0.4643, 0.1511, 0.4643, 0.1652, 0.4721, 0.1833, 0.4721, 0.1833, 0.4826, 0.1652, 0.4826, 0.9079, 0.5323, 0.8898, 0.5323, 0.8898, 0.5218, 0.9079, 0.5218, 0.9394, 0.4875, 0.9466, 0.4876, 0.9465, 0.4982, 0.9393, 0.4981, 0.684, 0.9413, 0.688, 0.9413, 0.6895, 0.9558, 0.6824, 0.9558, 0.8858, 0.5396, 0.8757, 0.5396, 0.8717, 0.5323, 0.8898, 0.5323, 0.1511, 0.4643, 0.1612, 0.4643, 0.1652, 0.4721, 0.1471, 0.4721, 0.8757, 0.5396, 0.8656, 0.5396, 0.8537, 0.5323, 0.8717, 0.5323, 0.9413, 0.4806, 0.9453, 0.4806, 0.9466, 0.4876, 0.9394, 0.4875, 0.07709, 0.9067, 0.07709, 0.919, 0.05995, 0.9069, 0.05995, 0.9014, 0.6705, 0.8842, 0.6705, 0.9027, 0.653, 0.8975, 0.653, 0.8894, 0.07709, 0.8881, 0.07709, 0.9067, 0.05995, 0.9014, 0.05995, 0.8933, 0.1291, 0.4721, 0.1471, 0.4721, 0.1471, 0.4826, 0.1291, 0.4826, 0.306, 0.72, 0.299, 0.7207, 0.2968, 0.7142, 0.3038, 0.7134, 0.8898, 0.5323, 0.8717, 0.5323, 0.8718, 0.5218, 0.8898, 0.5218, 0.1471, 0.4721, 0.1652, 0.4721, 0.1652, 0.4826, 0.1471, 0.4826, 0.8717, 0.5323, 0.8537, 0.5323, 0.8537, 0.5218, 0.8718, 0.5218, 0.303, 0.7086, 0.2982, 0.7092, 0.3038, 0.7134, 0.2968, 0.7142, 0.2999, 0.6753, 0.3047, 0.6748, 0.299, 0.6705, 0.306, 0.6698, 0.2994, 0.6849, 0.2999, 0.6753, 0.306, 0.6698, 0.3053, 0.6843, 0.3047, 0.6748, 0.3042, 0.6844, 0.2983, 0.685, 0.299, 0.6705, 0.2982, 0.7092, 0.2986, 0.6995, 0.3046, 0.6989, 0.3038, 0.7134, 0.2986, 0.6995, 0.2994, 0.6849, 0.3053, 0.6843, 0.3046, 0.6989, 0.3035, 0.699, 0.303, 0.7086, 0.2968, 0.7142, 0.2975, 0.6996, 0.3042, 0.6844, 0.3035, 0.699, 0.2975, 0.6996, 0.2983, 0.685, 0.2958, 0.925, 0.2937, 0.925, 0.2942, 0.9205, 0.2964, 0.9205, 0.2943, 0.9364, 0.2922, 0.9364, 0.2928, 0.9318, 0.2949, 0.9318, 0.2949, 0.9318, 0.2928, 0.9318, 0.2937, 0.925, 0.2958, 0.925, 0.2915, 0.9004, 0.2964, 0.9005, 0.2964, 0.9205, 0.2942, 0.9205, 0.07709, 0.8758, 0.07709, 0.8881, 0.05995, 0.8933, 0.05995, 0.8879, 0.6705, 0.9027, 0.6705, 0.915, 0.653, 0.9029, 0.653, 0.8975, 0.6705, 0.8718, 0.6705, 0.8842, 0.653, 0.8894, 0.653, 0.8839, 0.7036, 0.9586, 0.6987, 0.9586, 0.7002, 0.9413, 0.7024, 0.9413, 0.1082, 0.5582, 0.09986, 0.5806, 0.08843, 0.5815, 0.09673, 0.5591, 0.0164, 0.7911, 0.06131, 0.7884, 0.06658, 0.8627, 0.02167, 0.8653, 0.02068, 0.603, 0.06559, 0.6003, 0.06099, 0.701, 0.01607, 0.7036, 0.7376, 0.9276, 0.7735, 0.9199, 0.7731, 0.933, 0.7372, 0.9406, 0.06559, 0.6003, 0.06358, 0.5581, 0.0762, 0.5573, 0.07822, 0.5996, 0.1447, 0.5772, 0.1421, 0.5562, 0.1546, 0.5549, 0.1573, 0.5758, 0.1009, 0.825, 0.1457, 0.8216, 0.1451, 0.8419, 0.11, 0.844, 0.01607, 0.7036, 0.0164, 0.7911, 0.004939, 0.7921, 0.00461, 0.7046, 0.145, 0.6586, 0.1447, 0.5772, 0.1573, 0.5758, 0.1576, 0.6573, 0.1447, 0.5772, 0.09986, 0.5806, 0.1082, 0.5582, 0.1421, 0.5562, 0.7731, 0.8837, 0.7365, 0.8996, 0.7369, 0.8878, 0.7735, 0.8719, 0.6305, 0.8849, 0.5904, 0.8908, 0.5911, 0.8778, 0.6312, 0.8718, 0.1009, 0.825, 0.11, 0.844, 0.09857, 0.8449, 0.08947, 0.8258, 0.1006, 0.7435, 0.1009, 0.825, 0.08947, 0.8258, 0.08912, 0.7444, 0.06099, 0.701, 0.06559, 0.6003, 0.07822, 0.5996, 0.07361, 0.7003, 0.06559, 0.6003, 0.02068, 0.603, 0.02844, 0.5597, 0.06358, 0.5581, 0.643, 0.8864, 0.6437, 0.9121, 0.6312, 0.9106, 0.6305, 0.8849, 0.5901, 0.9258, 0.5904, 0.8908, 0.6305, 0.8849, 0.6312, 0.9106, 0.5756, 0.9338, 0.5901, 0.9258, 0.5894, 0.9376, 0.5749, 0.9457, 0.1421, 0.5562, 0.1082, 0.5582, 0.1207, 0.4942, 0.1457, 0.4934, 0.3062, 0.617, 0.3057, 0.6449, 0.2968, 0.6473, 0.2973, 0.6194, 0.7731, 0.8837, 0.7735, 0.9199, 0.7376, 0.9276, 0.7365, 0.8996, 0.1421, 0.5562, 0.1457, 0.4934, 0.1583, 0.492, 0.1546, 0.5549, 0.06358, 0.5581, 0.02844, 0.5597, 0.03938, 0.4936, 0.06658, 0.4928, 0.7346, 0.1968, 0.7356, 0.3005, 0.6834, 0.301, 0.6824, 0.1973, 0.8548, 0.8437, 0.903, 0.8077, 0.903, 0.933, 0.8869, 0.945, 0.133, 0.9949, 0.08843, 0.9629, 0.1181, 0.8544, 0.133, 0.8651, 0.7228, 0.4265, 0.7425, 0.4263, 0.779, 0.4766, 0.7665, 0.4767, 0.708, 0.4045, 0.7366, 0.4042, 0.7425, 0.4263, 0.7228, 0.4265, 0.7336, 0.09304, 0.705, 0.09334, 0.7257, 0.05666, 0.7463, 0.05644, 0.7463, 0.05644, 0.7257, 0.05666, 0.7648, 0.004883, 0.779, 0.004733, 0.06658, 0.8627, 0.06131, 0.7884, 0.07394, 0.7877, 0.07921, 0.8619, 0.06358, 0.5581, 0.06658, 0.4928, 0.07921, 0.492, 0.0762, 0.5573, 0.1454, 0.7401, 0.145, 0.6586, 0.1576, 0.6573, 0.158, 0.7388, 0.5904, 0.8908, 0.5772, 0.8875, 0.5779, 0.8745, 0.5911, 0.8778, 0.643, 0.8864, 0.6305, 0.8849, 0.6312, 0.8718, 0.6437, 0.8733, 0.1457, 0.8216, 0.1454, 0.7401, 0.158, 0.7388, 0.1583, 0.8202, 0.1451, 0.8419, 0.1457, 0.8216, 0.1583, 0.8202, 0.1577, 0.8406, 0.2968, 0.6473, 0.3057, 0.6449, 0.3062, 0.6579, 0.2973, 0.6603, 0.06131, 0.7884, 0.06099, 0.701, 0.07361, 0.7003, 0.07394, 0.7877, 0.9123, 0.684, 0.9608, 0.6578, 0.9608, 0.7864, 0.9431, 0.796, 0.5554, 0.7116, 0.5029, 0.6678, 0.5375, 0.5555, 0.5567, 0.5715, 0.6279, 0.1811, 0.627, 0.2848, 0.5749, 0.2843, 0.5758, 0.1806, 0.6289, 0.07736, 0.6002, 0.07707, 0.6162, 0.05496, 0.636, 0.05516, 0.6191, 0.4248, 0.6398, 0.425, 0.6732, 0.4767, 0.6589, 0.4766, 0.5974, 0.3882, 0.6261, 0.3885, 0.6398, 0.425, 0.6191, 0.4248, 0.636, 0.05516, 0.6162, 0.05496, 0.6606, 0.004733, 0.6732, 0.004858, 0.03938, 0.4936, 0.02844, 0.5597, 0.01697, 0.5607, 0.02792, 0.4946, 0.02068, 0.603, 0.01607, 0.7036, 0.00461, 0.7046, 0.009218, 0.604, 0.5901, 0.9258, 0.6312, 0.9106, 0.6306, 0.9224, 0.5894, 0.9376, 0.09986, 0.5806, 0.1002, 0.6621, 0.08878, 0.6629, 0.08843, 0.5815, 0.1207, 0.4942, 0.1082, 0.5582, 0.09673, 0.5591, 0.1093, 0.4951, 0.0164, 0.7911, 0.02167, 0.8653, 0.01021, 0.8663, 0.004939, 0.7921, 0.1002, 0.6621, 0.1006, 0.7435, 0.08912, 0.7444, 0.08878, 0.6629, 0.6312, 0.9106, 0.6437, 0.9121, 0.6431, 0.9239, 0.6306, 0.9224, 0.3062, 0.617, 0.2973, 0.6194, 0.2972, 0.6076, 0.306, 0.6052, 0.6105, 0.3723, 0.6112, 0.3007, 0.627, 0.2848, 0.6261, 0.3885, 0.6124, 0.1648, 0.6131, 0.09325, 0.6289, 0.07736, 0.6279, 0.1811, 0.5945, 0.3006, 0.61, 0.3722, 0.5974, 0.3882, 0.5749, 0.2843, 0.6125, 0.09334, 0.5957, 0.1646, 0.5758, 0.1806, 0.6002, 0.07707, 0.5957, 0.1646, 0.6124, 0.1648, 0.6279, 0.1811, 0.5758, 0.1806, 0.6131, 0.09325, 0.6125, 0.09334, 0.6002, 0.07707, 0.6289, 0.07736, 0.61, 0.3722, 0.6105, 0.3723, 0.6261, 0.3885, 0.5974, 0.3882, 0.6112, 0.3007, 0.5945, 0.3006, 0.5749, 0.2843, 0.627, 0.2848, 0.2078, 0.9102, 0.2078, 0.9363, 0.2076, 0.9363, 0.2017, 0.9102, 0.1484, 0.9342, 0.1484, 0.9604, 0.1423, 0.9603, 0.1482, 0.9342, 0.9286, 0.5259, 0.9451, 0.5218, 0.9451, 0.6361, 0.9391, 0.6376, 0.3659, 0.824, 0.3675, 0.827, 0.3675, 0.9594, 0.3669, 0.9584, 0.3258, 0.8547, 0.3659, 0.824, 0.3669, 0.9584, 0.3523, 0.9696, 0.4258, 0.9953, 0.3801, 0.9644, 0.4091, 0.8474, 0.4258, 0.8587, 0.5575, 0.709, 0.5554, 0.7116, 0.5567, 0.5715, 0.5575, 0.5706, 0.3169, 0.8577, 0.3258, 0.8547, 0.3523, 0.9696, 0.349, 0.9707, 0.7219, 0.184, 0.7212, 0.106, 0.7336, 0.09304, 0.7346, 0.1968, 0.7239, 0.3914, 0.7232, 0.3135, 0.7356, 0.3005, 0.7366, 0.4042, 0.7151, 0.1062, 0.6981, 0.1842, 0.6824, 0.1973, 0.705, 0.09334, 0.6994, 0.3138, 0.7179, 0.3914, 0.708, 0.4045, 0.6834, 0.301, 0.7179, 0.3914, 0.7239, 0.3914, 0.7366, 0.4042, 0.708, 0.4045, 0.7232, 0.3135, 0.6994, 0.3138, 0.6834, 0.301, 0.7356, 0.3005, 0.6981, 0.1842, 0.7219, 0.184, 0.7346, 0.1968, 0.6824, 0.1973, 0.7212, 0.106, 0.7151, 0.1062, 0.705, 0.09334, 0.7336, 0.09304, 0.2968, 0.7562, 0.2969, 0.7302, 0.2989, 0.7302, 0.3048, 0.7562, 0.5108, 0.7211, 0.5108, 0.7471, 0.5029, 0.7471, 0.5088, 0.7211, 0.5574, 0.9569, 0.5336, 0.9584, 0.5495, 0.8556, 0.5574, 0.8551, 0.3029, 0.5958, 0.2968, 0.5925, 0.3009, 0.492, 0.3029, 0.4931, 0.8421, 0.7003, 0.9031, 0.6578, 0.9031, 0.784, 0.8827, 0.7982, 0.9585, 0.9485, 0.9122, 0.9097, 0.9464, 0.8077, 0.9619, 0.8206, 0.9636, 0.9477, 0.9585, 0.9485, 0.9619, 0.8206, 0.9636, 0.8204, 0.8421, 0.8514, 0.8548, 0.8437, 0.8869, 0.945, 0.8826, 0.9476, 0.05059, 0.7107, 0.02654, 0.7121, 0.01607, 0.7036, 0.06099, 0.701, 0.0268, 0.7814, 0.05085, 0.78, 0.06131, 0.7884, 0.0164, 0.7911, 0.05085, 0.78, 0.05059, 0.7107, 0.06099, 0.701, 0.06131, 0.7884, 0.02654, 0.7121, 0.0268, 0.7814, 0.0164, 0.7911, 0.01607, 0.7036, 0.8895, 0.2349, 0.8618, 0.2349, 0.8743, 0.004734, 0.8784, 0.004733, 0.3056, 0.9075, 0.3056, 0.9042, 0.3074, 0.9004, 0.3074, 0.9125, 0.9954, 0.1611, 0.9874, 0.159, 0.9887, 0.004733, 0.9943, 0.006505, 0.8283, 0.2354, 0.8006, 0.2354, 0.8117, 0.004733, 0.8158, 0.004733, 0.9677, 0.2837, 0.9757, 0.282, 0.9742, 0.513, 0.9686, 0.5147, 0.157, 0.9093, 0.157, 0.9247, 0.1537, 0.9247, 0.1537, 0.9093, 0.7178, 0.9413, 0.7178, 0.9473, 0.7131, 0.9451, 0.7128, 0.9436, 0.5203, 0.9077, 0.5203, 0.9043, 0.5228, 0.9001, 0.5228, 0.9122, 0.2061, 0.9458, 0.2061, 0.9518, 0.2019, 0.9503, 0.2017, 0.9488, 0.6643, 0.9245, 0.6643, 0.9399, 0.6619, 0.9363, 0.6619, 0.9282, 0.8297, 0.8831, 0.8312, 0.8831, 0.8312, 0.8866, 0.8297, 0.8866, 0.6676, 0.9245, 0.6676, 0.9399, 0.6643, 0.9399, 0.6643, 0.9245, 0.5216, 0.7365, 0.5201, 0.7364, 0.52, 0.7343, 0.5216, 0.7344, 0.5216, 0.73, 0.5208, 0.73, 0.5216, 0.7211, 0.5216, 0.7211, 0.5216, 0.7344, 0.52, 0.7343, 0.5208, 0.73, 0.5216, 0.73, 0.1537, 0.9093, 0.1537, 0.9247, 0.1513, 0.9211, 0.1513, 0.913, 0.8297, 0.8866, 0.8312, 0.8866, 0.8309, 0.8892, 0.8301, 0.8892, 0.0, 0.0, 0.0, 0.0, 0.0, 0.0, 0.0, 0.0, 0.1513, 0.913, 0.1513, 0.9211, 0.1423, 0.917, 0.1423, 0.917, 0.8301, 0.8892, 0.8309, 0.8892, 0.8305, 0.8987, 0.8305, 0.8987, 0.6619, 0.9282, 0.6619, 0.9363, 0.653, 0.9322, 0.653, 0.9322, 0.5006, 0.7658, 0.5151, 0.8284, 0.4351, 0.8284, 0.4484, 0.7658, 0.9652, 0.006484, 0.9757, 0.004733, 0.9757, 0.282, 0.9677, 0.2837, 0.8404, 0.5123, 0.7882, 0.5123, 0.8006, 0.2354, 0.8283, 0.2354, 0.9954, 0.3443, 0.9849, 0.3419, 0.9874, 0.159, 0.9954, 0.1611, 0.9019, 0.5113, 0.8497, 0.5113, 0.8618, 0.2349, 0.8895, 0.2349, 0.3009, 0.8306, 0.2863, 0.891, 0.2341, 0.891, 0.2208, 0.8306, 0.05085, 0.78, 0.0268, 0.7814, 0.02995, 0.735, 0.04064, 0.7353, 0.145, 0.6586, 0.1454, 0.7401, 0.1248, 0.7181, 0.1246, 0.676, 0.1006, 0.7435, 0.1002, 0.6621, 0.1139, 0.6757, 0.1141, 0.7178, 0.1002, 0.6621, 0.145, 0.6586, 0.1246, 0.676, 0.1139, 0.6757, 0.5575, 0.783, 0.5336, 0.7793, 0.5468, 0.7211, 0.5575, 0.7211, 0.1454, 0.7401, 0.1006, 0.7435, 0.1141, 0.7178, 0.1248, 0.7181, 0.4591, 0.9767, 0.4467, 0.9104, 0.4428, 0.9104, 0.4351, 0.9767, 0.3009, 0.8306, 0.267, 0.7675, 0.2542, 0.7675, 0.2208, 0.8306, 0.5336, 0.7793, 0.5346, 0.845, 0.5384, 0.8456, 0.5575, 0.783, 0.4351, 0.8284, 0.4685, 0.8906, 0.4812, 0.8906, 0.5151, 0.8284, 0.4474, 0.9001, 0.4435, 0.9001, 0.4428, 0.9104, 0.4467, 0.9104])
me_cube.materials.append(mat_wood)
me_cube.materials.append(mat_metal)
me_cube.materials.append(mat_metal2)
me_cube.use_remesh_preserve_volume = False
me_cube.use_remesh_preserve_attributes = False
me_cube.use_mirror_vertex_groups = False
me_cube.use_paint_bone_selection = False
me_cube.use_paint_mask = True
me_cube.update()

# ---- objects
ob_hemi_003 = bpy.data.objects.new('Hemi.003', light_hemi_003)
ob_hemi_002 = bpy.data.objects.new('Hemi.002', light_hemi_002)
ob_hemi_001 = bpy.data.objects.new('Hemi.001', light_hemi_001)
ob_hemi = bpy.data.objects.new('Hemi', light_hemi)
ob_cube = bpy.data.objects.new('Cube', me_cube)

# ---- transforms, parenting, visibility, modifiers, constraints
ob_hemi_003.location = (-3.495, 3.419, 2.783)
ob_hemi_003.rotation_euler = (1.4, 0.1932, -2.202)
ob_hemi_003.lineart.crease_threshold = 0.0
ob_hemi_002.location = (3.714, 3.419, 2.783)
ob_hemi_002.rotation_euler = (1.32, -0.1648, 2.312)
ob_hemi_002.lineart.crease_threshold = 0.0
ob_hemi_001.location = (3.714, -3.755, 2.783)
ob_hemi_001.rotation_euler = (1.321, 0.2142, 0.7031)
ob_hemi_001.lineart.crease_threshold = 0.0
ob_hemi.location = (-3.495, -3.755, 2.783)
ob_hemi.rotation_euler = (1.29, -0.1555, -0.7637)
ob_hemi.lineart.crease_threshold = 0.0
ob_cube.location = (0.4058, 0.7707, 1.372)
ob_cube.scale = (0.5812, 0.5812, 0.5812)
ob_cube.show_transparent = True
ob_cube.lineart.crease_threshold = 0.0

# ---- collection membership
col_collection_1.objects.link(ob_hemi_003)
col_collection_1.objects.link(ob_hemi_002)
col_collection_1.objects.link(ob_hemi_001)
col_collection_1.objects.link(ob_hemi)
col_collection_1.objects.link(ob_cube)

# ---- scene / render settings (as saved in the file)
scene.frame_start = 1; scene.frame_end = 250; scene.frame_set(3)
scene.render.engine = 'CYCLES'
scene.render.resolution_percentage = 50
scene.render.dither_intensity = 0.0
scene.cycles.use_denoising = False
scene.cycles.samples = 64
scene.cycles.sampling_pattern = 'TABULATED_SOBOL'
scene.cycles.use_adaptive_sampling = False
scene.cycles.use_light_tree = False
scene.cycles.blur_glossy = 0.0
scene.cycles.sample_clamp_indirect = 0.0
scene.view_settings.view_transform = 'Standard'
bpy.context.view_layer.update()

# ---- added for rendering (the .blend has no active camera): camera
cam_auto = bpy.data.cameras.new('AutoCamera')
cam_auto.lens = 50.0
cam_auto.sensor_width = 36.0
cam_auto.clip_end = 1000.0
ob_auto_camera = bpy.data.objects.new('AutoCamera', cam_auto)
scene.collection.objects.link(ob_auto_camera)
ob_auto_camera.location = (6.49911, -6.67974, 6.43647)
ob_auto_camera.rotation_euler = (1.09748, -7.21219e-08, 0.694738)
scene.camera = ob_auto_camera
bpy.context.view_layer.update()
